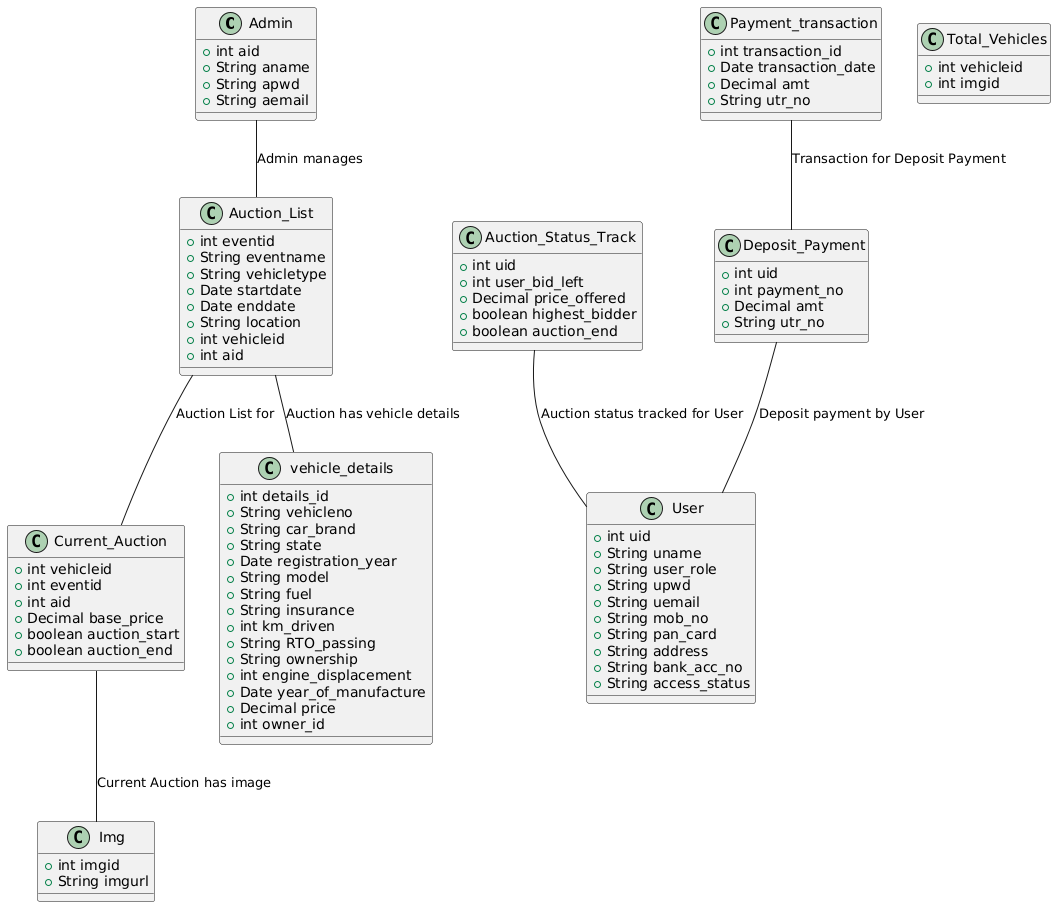

The diagram above was rendered by PlantUML. Its source (embedded in the PNG):
@startuml
class Admin {
    +int aid
    +String aname
    +String apwd
    +String aemail
}

class Auction_List {
    +int eventid
    +String eventname
    +String vehicletype
    +Date startdate
    +Date enddate
    +String location
    +int vehicleid
    +int aid
}

class User {
    +int uid
    +String uname
    +String user_role
    +String upwd
    +String uemail
    +String mob_no
    +String pan_card
    +String address
    +String bank_acc_no
    +String access_status
}

class Current_Auction {
    +int vehicleid
    +int eventid
    +int aid
    +Decimal base_price
    +boolean auction_start
    +boolean auction_end
}

class Auction_Status_Track {
    +int uid
    +int user_bid_left
    +Decimal price_offered
    +boolean highest_bidder
    +boolean auction_end
}

class Img {
    +int imgid
    +String imgurl
}

class vehicle_details {
    +int details_id
    +String vehicleno
    +String car_brand
    +String state
    +Date registration_year
    +String model
    +String fuel
    +String insurance
    +int km_driven
    +String RTO_passing
    +String ownership
    +int engine_displacement
    +Date year_of_manufacture
    +Decimal price
    +int owner_id
}

class Total_Vehicles {
    +int vehicleid
    +int imgid
}

class Deposit_Payment {
    +int uid
    +int payment_no
    +Decimal amt
    +String utr_no
}

class Payment_transaction {
    +int transaction_id
    +Date transaction_date
    +Decimal amt
    +String utr_no
}

Admin -- Auction_List : "Admin manages"
Auction_List -- Current_Auction : "Auction List for"
Auction_List -- vehicle_details : "Auction has vehicle details"
Current_Auction -- Img : "Current Auction has image"
Deposit_Payment -- User : "Deposit payment by User"
Payment_transaction -- Deposit_Payment : "Transaction for Deposit Payment"
Auction_Status_Track -- User : "Auction status tracked for User"
@enduml